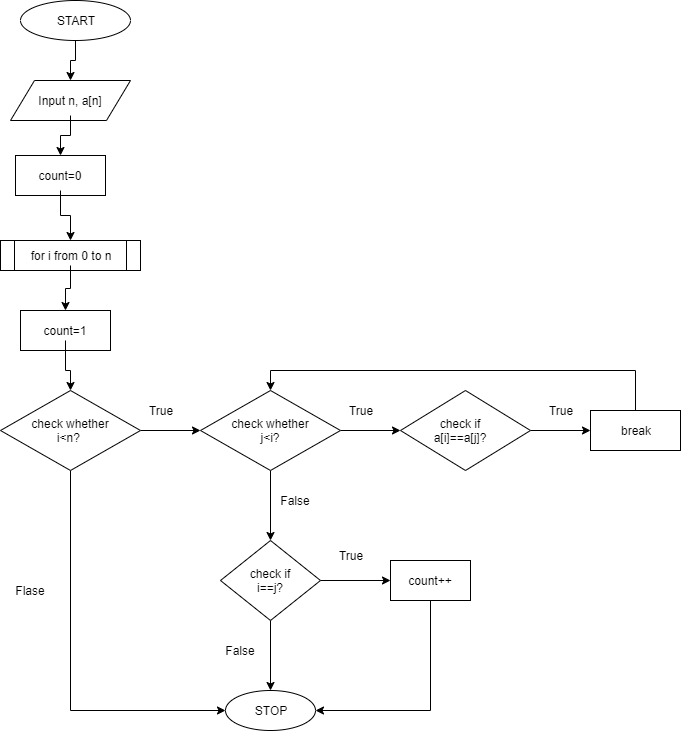

The diagram above was exported from draw.io. Its source (the exported page's mxGraphModel, read from the mxfile embedded in the PNG):
<mxGraphModel dx="1066" dy="491" grid="1" gridSize="10" guides="1" tooltips="1" connect="1" arrows="1" fold="1" page="1" pageScale="1" pageWidth="850" pageHeight="1100" background="#FFFFFF" math="0" shadow="0">
  <root>
    <mxCell id="0" />
    <mxCell id="1" parent="0" />
    <mxCell id="tjYcJbH3LtFKkXMP4fOx-2" value="" style="ellipse;whiteSpace=wrap;html=1;" parent="1" vertex="1">
      <mxGeometry x="140" y="10" width="110" height="40" as="geometry" />
    </mxCell>
    <mxCell id="tjYcJbH3LtFKkXMP4fOx-29" value="" style="edgeStyle=orthogonalEdgeStyle;rounded=0;orthogonalLoop=1;jettySize=auto;html=1;" parent="1" source="tjYcJbH3LtFKkXMP4fOx-3" target="tjYcJbH3LtFKkXMP4fOx-4" edge="1">
      <mxGeometry relative="1" as="geometry" />
    </mxCell>
    <mxCell id="tjYcJbH3LtFKkXMP4fOx-3" value="START" style="text;html=1;strokeColor=none;fillColor=none;align=center;verticalAlign=middle;whiteSpace=wrap;rounded=0;" parent="1" vertex="1">
      <mxGeometry x="155" y="10" width="80" height="40" as="geometry" />
    </mxCell>
    <mxCell id="tjYcJbH3LtFKkXMP4fOx-4" value="" style="shape=parallelogram;perimeter=parallelogramPerimeter;whiteSpace=wrap;html=1;" parent="1" vertex="1">
      <mxGeometry x="130" y="90" width="120" height="40" as="geometry" />
    </mxCell>
    <mxCell id="tjYcJbH3LtFKkXMP4fOx-30" style="edgeStyle=orthogonalEdgeStyle;rounded=0;orthogonalLoop=1;jettySize=auto;html=1;entryX=0.5;entryY=0;entryDx=0;entryDy=0;" parent="1" source="tjYcJbH3LtFKkXMP4fOx-5" target="tjYcJbH3LtFKkXMP4fOx-7" edge="1">
      <mxGeometry relative="1" as="geometry" />
    </mxCell>
    <mxCell id="tjYcJbH3LtFKkXMP4fOx-5" value="Input n, a[n]" style="text;html=1;strokeColor=none;fillColor=none;align=center;verticalAlign=middle;whiteSpace=wrap;rounded=0;" parent="1" vertex="1">
      <mxGeometry x="150" y="95" width="80" height="30" as="geometry" />
    </mxCell>
    <mxCell id="tjYcJbH3LtFKkXMP4fOx-7" value="" style="rounded=0;whiteSpace=wrap;html=1;" parent="1" vertex="1">
      <mxGeometry x="135" y="165" width="90" height="40" as="geometry" />
    </mxCell>
    <mxCell id="tjYcJbH3LtFKkXMP4fOx-35" value="" style="edgeStyle=orthogonalEdgeStyle;rounded=0;orthogonalLoop=1;jettySize=auto;html=1;" parent="1" source="tjYcJbH3LtFKkXMP4fOx-8" target="tjYcJbH3LtFKkXMP4fOx-9" edge="1">
      <mxGeometry relative="1" as="geometry" />
    </mxCell>
    <mxCell id="tjYcJbH3LtFKkXMP4fOx-8" value="count=0" style="text;html=1;strokeColor=none;fillColor=none;align=center;verticalAlign=middle;whiteSpace=wrap;rounded=0;" parent="1" vertex="1">
      <mxGeometry x="150" y="170" width="60" height="30" as="geometry" />
    </mxCell>
    <mxCell id="tjYcJbH3LtFKkXMP4fOx-9" value="" style="shape=process;whiteSpace=wrap;html=1;backgroundOutline=1;" parent="1" vertex="1">
      <mxGeometry x="120" y="250" width="140" height="30" as="geometry" />
    </mxCell>
    <mxCell id="tjYcJbH3LtFKkXMP4fOx-36" value="" style="edgeStyle=orthogonalEdgeStyle;rounded=0;orthogonalLoop=1;jettySize=auto;html=1;" parent="1" source="tjYcJbH3LtFKkXMP4fOx-10" target="tjYcJbH3LtFKkXMP4fOx-12" edge="1">
      <mxGeometry relative="1" as="geometry" />
    </mxCell>
    <mxCell id="tjYcJbH3LtFKkXMP4fOx-10" value="for i from 0 to n" style="text;html=1;strokeColor=none;fillColor=none;align=center;verticalAlign=middle;whiteSpace=wrap;rounded=0;" parent="1" vertex="1">
      <mxGeometry x="140" y="255" width="100" height="20" as="geometry" />
    </mxCell>
    <mxCell id="tjYcJbH3LtFKkXMP4fOx-12" value="" style="rounded=0;whiteSpace=wrap;html=1;" parent="1" vertex="1">
      <mxGeometry x="140" y="320" width="90" height="40" as="geometry" />
    </mxCell>
    <mxCell id="tjYcJbH3LtFKkXMP4fOx-37" value="" style="edgeStyle=orthogonalEdgeStyle;rounded=0;orthogonalLoop=1;jettySize=auto;html=1;entryX=0.5;entryY=0;entryDx=0;entryDy=0;" parent="1" source="tjYcJbH3LtFKkXMP4fOx-13" target="tjYcJbH3LtFKkXMP4fOx-14" edge="1">
      <mxGeometry relative="1" as="geometry">
        <mxPoint x="185" y="390" as="targetPoint" />
        <Array as="points">
          <mxPoint x="185" y="380" />
          <mxPoint x="190" y="380" />
        </Array>
      </mxGeometry>
    </mxCell>
    <mxCell id="tjYcJbH3LtFKkXMP4fOx-13" value="count=1" style="text;html=1;strokeColor=none;fillColor=none;align=center;verticalAlign=middle;whiteSpace=wrap;rounded=0;" parent="1" vertex="1">
      <mxGeometry x="150" y="330" width="70" height="20" as="geometry" />
    </mxCell>
    <mxCell id="tjYcJbH3LtFKkXMP4fOx-40" value="" style="edgeStyle=orthogonalEdgeStyle;rounded=0;orthogonalLoop=1;jettySize=auto;html=1;entryX=0;entryY=0.5;entryDx=0;entryDy=0;" parent="1" source="tjYcJbH3LtFKkXMP4fOx-14" target="tjYcJbH3LtFKkXMP4fOx-16" edge="1">
      <mxGeometry relative="1" as="geometry">
        <mxPoint x="310" y="440" as="targetPoint" />
      </mxGeometry>
    </mxCell>
    <mxCell id="tjYcJbH3LtFKkXMP4fOx-48" style="edgeStyle=orthogonalEdgeStyle;rounded=0;orthogonalLoop=1;jettySize=auto;html=1;entryX=0;entryY=0.5;entryDx=0;entryDy=0;" parent="1" source="tjYcJbH3LtFKkXMP4fOx-14" target="tjYcJbH3LtFKkXMP4fOx-27" edge="1">
      <mxGeometry relative="1" as="geometry">
        <Array as="points">
          <mxPoint x="190" y="720" />
        </Array>
      </mxGeometry>
    </mxCell>
    <mxCell id="tjYcJbH3LtFKkXMP4fOx-14" value="" style="rhombus;whiteSpace=wrap;html=1;" parent="1" vertex="1">
      <mxGeometry x="120" y="400" width="140" height="80" as="geometry" />
    </mxCell>
    <mxCell id="tjYcJbH3LtFKkXMP4fOx-15" value="check whether&lt;br&gt;i&amp;lt;n?&amp;nbsp;" style="text;html=1;strokeColor=none;fillColor=none;align=center;verticalAlign=middle;whiteSpace=wrap;rounded=0;" parent="1" vertex="1">
      <mxGeometry x="140" y="420" width="100" height="40" as="geometry" />
    </mxCell>
    <mxCell id="tjYcJbH3LtFKkXMP4fOx-41" value="" style="edgeStyle=orthogonalEdgeStyle;rounded=0;orthogonalLoop=1;jettySize=auto;html=1;entryX=0;entryY=0.5;entryDx=0;entryDy=0;" parent="1" source="tjYcJbH3LtFKkXMP4fOx-16" target="tjYcJbH3LtFKkXMP4fOx-19" edge="1">
      <mxGeometry relative="1" as="geometry" />
    </mxCell>
    <mxCell id="tjYcJbH3LtFKkXMP4fOx-43" value="" style="edgeStyle=orthogonalEdgeStyle;rounded=0;orthogonalLoop=1;jettySize=auto;html=1;" parent="1" source="tjYcJbH3LtFKkXMP4fOx-16" target="tjYcJbH3LtFKkXMP4fOx-23" edge="1">
      <mxGeometry relative="1" as="geometry" />
    </mxCell>
    <mxCell id="tjYcJbH3LtFKkXMP4fOx-16" value="" style="rhombus;whiteSpace=wrap;html=1;" parent="1" vertex="1">
      <mxGeometry x="320" y="400" width="140" height="80" as="geometry" />
    </mxCell>
    <mxCell id="tjYcJbH3LtFKkXMP4fOx-17" value="check whether&lt;br&gt;j&amp;lt;i?" style="text;html=1;strokeColor=none;fillColor=none;align=center;verticalAlign=middle;whiteSpace=wrap;rounded=0;" parent="1" vertex="1">
      <mxGeometry x="340" y="425" width="100" height="30" as="geometry" />
    </mxCell>
    <mxCell id="tjYcJbH3LtFKkXMP4fOx-42" value="" style="edgeStyle=orthogonalEdgeStyle;rounded=0;orthogonalLoop=1;jettySize=auto;html=1;entryX=0;entryY=0.5;entryDx=0;entryDy=0;" parent="1" source="tjYcJbH3LtFKkXMP4fOx-19" target="tjYcJbH3LtFKkXMP4fOx-21" edge="1">
      <mxGeometry relative="1" as="geometry" />
    </mxCell>
    <mxCell id="tjYcJbH3LtFKkXMP4fOx-19" value="" style="rhombus;whiteSpace=wrap;html=1;" parent="1" vertex="1">
      <mxGeometry x="520" y="400" width="130" height="80" as="geometry" />
    </mxCell>
    <mxCell id="tjYcJbH3LtFKkXMP4fOx-20" value="check if a[i]==a[j]?" style="text;html=1;strokeColor=none;fillColor=none;align=center;verticalAlign=middle;whiteSpace=wrap;rounded=0;" parent="1" vertex="1">
      <mxGeometry x="540" y="420" width="80" height="40" as="geometry" />
    </mxCell>
    <mxCell id="tjYcJbH3LtFKkXMP4fOx-49" style="edgeStyle=orthogonalEdgeStyle;rounded=0;orthogonalLoop=1;jettySize=auto;html=1;entryX=0.5;entryY=0;entryDx=0;entryDy=0;" parent="1" source="tjYcJbH3LtFKkXMP4fOx-21" target="tjYcJbH3LtFKkXMP4fOx-16" edge="1">
      <mxGeometry relative="1" as="geometry">
        <Array as="points">
          <mxPoint x="755" y="380" />
          <mxPoint x="390" y="380" />
        </Array>
      </mxGeometry>
    </mxCell>
    <mxCell id="tjYcJbH3LtFKkXMP4fOx-21" value="" style="rounded=0;whiteSpace=wrap;html=1;" parent="1" vertex="1">
      <mxGeometry x="710" y="420" width="90" height="40" as="geometry" />
    </mxCell>
    <mxCell id="tjYcJbH3LtFKkXMP4fOx-22" value="break" style="text;html=1;strokeColor=none;fillColor=none;align=center;verticalAlign=middle;whiteSpace=wrap;rounded=0;" parent="1" vertex="1">
      <mxGeometry x="725" y="430" width="60" height="20" as="geometry" />
    </mxCell>
    <mxCell id="tjYcJbH3LtFKkXMP4fOx-44" value="" style="edgeStyle=orthogonalEdgeStyle;rounded=0;orthogonalLoop=1;jettySize=auto;html=1;" parent="1" source="tjYcJbH3LtFKkXMP4fOx-23" target="tjYcJbH3LtFKkXMP4fOx-25" edge="1">
      <mxGeometry relative="1" as="geometry" />
    </mxCell>
    <mxCell id="tjYcJbH3LtFKkXMP4fOx-45" value="" style="edgeStyle=orthogonalEdgeStyle;rounded=0;orthogonalLoop=1;jettySize=auto;html=1;entryX=0.5;entryY=0;entryDx=0;entryDy=0;" parent="1" source="tjYcJbH3LtFKkXMP4fOx-23" target="tjYcJbH3LtFKkXMP4fOx-27" edge="1">
      <mxGeometry relative="1" as="geometry">
        <mxPoint x="390" y="690" as="targetPoint" />
      </mxGeometry>
    </mxCell>
    <mxCell id="tjYcJbH3LtFKkXMP4fOx-23" value="" style="rhombus;whiteSpace=wrap;html=1;" parent="1" vertex="1">
      <mxGeometry x="340" y="550" width="100" height="80" as="geometry" />
    </mxCell>
    <mxCell id="tjYcJbH3LtFKkXMP4fOx-24" value="check if i==j?" style="text;html=1;strokeColor=none;fillColor=none;align=center;verticalAlign=middle;whiteSpace=wrap;rounded=0;" parent="1" vertex="1">
      <mxGeometry x="360" y="575" width="60" height="30" as="geometry" />
    </mxCell>
    <mxCell id="tjYcJbH3LtFKkXMP4fOx-47" style="edgeStyle=orthogonalEdgeStyle;rounded=0;orthogonalLoop=1;jettySize=auto;html=1;entryX=1;entryY=0.5;entryDx=0;entryDy=0;" parent="1" source="tjYcJbH3LtFKkXMP4fOx-25" target="tjYcJbH3LtFKkXMP4fOx-27" edge="1">
      <mxGeometry relative="1" as="geometry">
        <Array as="points">
          <mxPoint x="550" y="720" />
        </Array>
      </mxGeometry>
    </mxCell>
    <mxCell id="tjYcJbH3LtFKkXMP4fOx-25" value="" style="rounded=0;whiteSpace=wrap;html=1;" parent="1" vertex="1">
      <mxGeometry x="510" y="570" width="80" height="40" as="geometry" />
    </mxCell>
    <mxCell id="tjYcJbH3LtFKkXMP4fOx-26" value="count++" style="text;html=1;strokeColor=none;fillColor=none;align=center;verticalAlign=middle;whiteSpace=wrap;rounded=0;" parent="1" vertex="1">
      <mxGeometry x="530" y="580" width="40" height="20" as="geometry" />
    </mxCell>
    <mxCell id="tjYcJbH3LtFKkXMP4fOx-27" value="" style="ellipse;whiteSpace=wrap;html=1;" parent="1" vertex="1">
      <mxGeometry x="345" y="700" width="90" height="40" as="geometry" />
    </mxCell>
    <mxCell id="tjYcJbH3LtFKkXMP4fOx-28" value="STOP" style="text;html=1;strokeColor=none;fillColor=none;align=center;verticalAlign=middle;whiteSpace=wrap;rounded=0;" parent="1" vertex="1">
      <mxGeometry x="370" y="710" width="40" height="20" as="geometry" />
    </mxCell>
    <mxCell id="tjYcJbH3LtFKkXMP4fOx-50" value="Flase" style="text;html=1;strokeColor=none;fillColor=none;align=center;verticalAlign=middle;whiteSpace=wrap;rounded=0;" parent="1" vertex="1">
      <mxGeometry x="130" y="590" width="40" height="20" as="geometry" />
    </mxCell>
    <mxCell id="tjYcJbH3LtFKkXMP4fOx-51" value="False" style="text;html=1;strokeColor=none;fillColor=none;align=center;verticalAlign=middle;whiteSpace=wrap;rounded=0;" parent="1" vertex="1">
      <mxGeometry x="340" y="650" width="40" height="20" as="geometry" />
    </mxCell>
    <mxCell id="tjYcJbH3LtFKkXMP4fOx-52" value="True" style="text;html=1;strokeColor=none;fillColor=none;align=center;verticalAlign=middle;whiteSpace=wrap;rounded=0;" parent="1" vertex="1">
      <mxGeometry x="450" y="555" width="40" height="20" as="geometry" />
    </mxCell>
    <mxCell id="tjYcJbH3LtFKkXMP4fOx-53" value="False" style="text;html=1;strokeColor=none;fillColor=none;align=center;verticalAlign=middle;whiteSpace=wrap;rounded=0;" parent="1" vertex="1">
      <mxGeometry x="395" y="500" width="40" height="20" as="geometry" />
    </mxCell>
    <mxCell id="tjYcJbH3LtFKkXMP4fOx-54" value="True" style="text;html=1;strokeColor=none;fillColor=none;align=center;verticalAlign=middle;whiteSpace=wrap;rounded=0;" parent="1" vertex="1">
      <mxGeometry x="260" y="410" width="40" height="20" as="geometry" />
    </mxCell>
    <mxCell id="tjYcJbH3LtFKkXMP4fOx-55" value="True" style="text;html=1;strokeColor=none;fillColor=none;align=center;verticalAlign=middle;whiteSpace=wrap;rounded=0;" parent="1" vertex="1">
      <mxGeometry x="460" y="410" width="40" height="20" as="geometry" />
    </mxCell>
    <mxCell id="tjYcJbH3LtFKkXMP4fOx-56" value="True" style="text;html=1;strokeColor=none;fillColor=none;align=center;verticalAlign=middle;whiteSpace=wrap;rounded=0;" parent="1" vertex="1">
      <mxGeometry x="660" y="410" width="40" height="20" as="geometry" />
    </mxCell>
  </root>
</mxGraphModel>